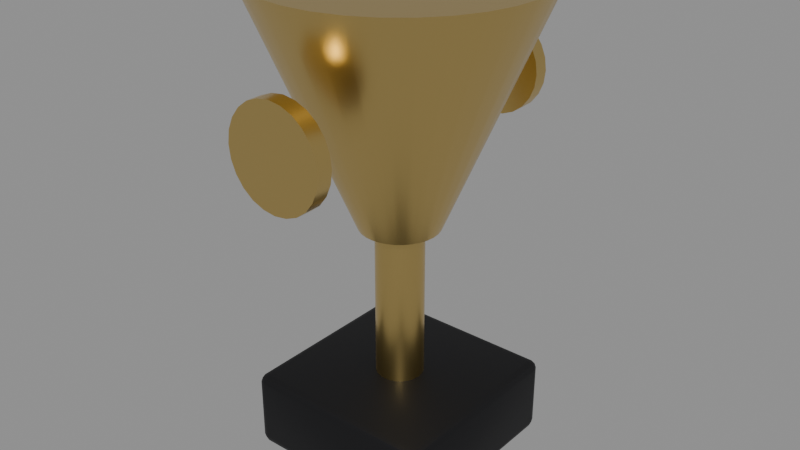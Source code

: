 # Source: SM_Trophy.blend  (saved by Blender 5.3.31; exported with 4.5.12 LTS)
import bpy
from mathutils import Matrix  # noqa: F401  (used for matrix-valued properties, if any)

bpy.ops.wm.read_factory_settings(use_empty=True)
scene = bpy.context.scene
scene.name = 'Scene'

# ---- materials (node trees are filled in below, after node groups)
mat_m_darksteel = bpy.data.materials.new('M_DarkSteel')
mat_m_darksteel.diffuse_color = (0.02, 0.02, 0.022, 1.0)
mat_m_gold = bpy.data.materials.new('M_Gold')
mat_m_gold.diffuse_color = (0.75, 0.55, 0.2, 1.0)

# ---- node groups
ng_smooth_by_angle = bpy.data.node_groups.new('Smooth by Angle', 'GeometryNodeTree')
_s = ng_smooth_by_angle.interface.new_socket(name='Mesh', in_out='OUTPUT', socket_type='NodeSocketGeometry')
_s = ng_smooth_by_angle.interface.new_socket(name='Mesh', in_out='INPUT', socket_type='NodeSocketGeometry')
_s = ng_smooth_by_angle.interface.new_socket(name='Angle', in_out='INPUT', socket_type='NodeSocketFloat')
_s.subtype = 'ANGLE'
_s.default_value = 0.5236
_s.min_value = 0.0
_s.max_value = 3.142
_s.description = 'Maximum face angle for smooth edges'
_s = ng_smooth_by_angle.interface.new_socket(name='Ignore Sharpness', in_out='INPUT', socket_type='NodeSocketBool')
_s.force_non_field = True
ng_smooth_by_angle.is_modifier = True
_N = ng_smooth_by_angle.nodes; _L = ng_smooth_by_angle.links
n0 = _N.new('GeometryNodeSetShadeSmooth'); n0.name = 'Set Shade Smooth'; n0.location = (120, -80)
n0.domain = 'EDGE'
n1 = _N.new('GeometryNodeSetShadeSmooth'); n1.name = 'Set Shade Smooth.001'; n1.location = (300, -80)
n2 = _N.new('NodeGroupOutput'); n2.name = 'Group Output'; n2.location = (480, -80)
n3 = _N.new('GeometryNodeInputMeshEdgeAngle'); n3.name = 'Edge Angle'; n3.location = (-440, -240)
n4 = _N.new('NodeGroupInput'); n4.name = 'Group Input'; n4.location = (-80, -80)
n5 = _N.new('GeometryNodeInputEdgeSmooth'); n5.name = 'Is Edge Smooth'; n5.location = (-260, -120)
n6 = _N.new('GeometryNodeInputShadeSmooth'); n6.name = 'Is Shade Smooth'; n6.location = (-440, -397)
n7 = _N.new('FunctionNodeCompare'); n7.name = 'Compare'; n7.location = (-260, -260)
n7.operation = 'LESS_EQUAL'
n8 = _N.new('FunctionNodeBooleanMath'); n8.name = 'Boolean Math.001'; n8.location = (-80, -260)
n9 = _N.new('NodeGroupInput'); n9.name = 'Group Input.001'; n9.location = (-440, -329)
n10 = _N.new('NodeGroupInput'); n10.name = 'Group Input.002'; n10.location = (-259, -189)
n11 = _N.new('FunctionNodeBooleanMath'); n11.name = 'Boolean Math'; n11.location = (-80, -149)
n11.operation = 'OR'
n12 = _N.new('FunctionNodeBooleanMath'); n12.name = 'Boolean Math.002'; n12.location = (-260, -380)
n12.operation = 'OR'
n13 = _N.new('NodeGroupInput'); n13.name = 'Group Input.003'; n13.location = (-440, -460)
_L.new(n3.outputs[0], n7.inputs[0])
_L.new(n1.outputs[0], n2.inputs[0])
_L.new(n9.outputs[1], n7.inputs[1])
_L.new(n7.outputs[0], n8.inputs[0])
_L.new(n4.outputs[0], n0.inputs[0])
_L.new(n0.outputs[0], n1.inputs[0])
_L.new(n8.outputs[0], n0.inputs[2])
_L.new(n10.outputs[2], n11.inputs[1])
_L.new(n5.outputs[0], n11.inputs[0])
_L.new(n11.outputs[0], n0.inputs[1])
_L.new(n13.outputs[2], n12.inputs[1])
_L.new(n6.outputs[0], n12.inputs[0])
_L.new(n12.outputs[0], n8.inputs[1])
n2.is_active_output = True

# ---- material node trees
mat_m_darksteel.use_nodes = True; mat_m_darksteel.node_tree.nodes.clear()
_N = mat_m_darksteel.node_tree.nodes; _L = mat_m_darksteel.node_tree.links
n0 = _N.new('ShaderNodeBsdfPrincipled'); n0.name = 'Principled BSDF'; n0.location = (-200, 100)
n0.inputs[0].default_value = (0.02, 0.02, 0.022, 1.0)
n0.inputs[1].default_value = 0.7
n0.inputs[2].default_value = 0.55
n0.inputs[10].default_value = 0.005
n1 = _N.new('ShaderNodeOutputMaterial'); n1.name = 'Material Output'; n1.location = (200, 100)
_L.new(n0.outputs[0], n1.inputs[0])
n1.is_active_output = True
mat_m_gold.use_nodes = True; mat_m_gold.node_tree.nodes.clear()
_N = mat_m_gold.node_tree.nodes; _L = mat_m_gold.node_tree.links
n0 = _N.new('ShaderNodeBsdfPrincipled'); n0.name = 'Principled BSDF'; n0.location = (-200, 100)
n0.inputs[0].default_value = (0.75, 0.55, 0.2, 1.0)
n0.inputs[1].default_value = 1.0
n0.inputs[2].default_value = 0.3
n0.inputs[10].default_value = 0.005
n1 = _N.new('ShaderNodeOutputMaterial'); n1.name = 'Material Output'; n1.location = (200, 100)
_L.new(n0.outputs[0], n1.inputs[0])
n1.is_active_output = True

# ---- meshes
me_sm_trophy = bpy.data.meshes.new('SM_Trophy')
me_sm_trophy.from_pydata([(-0.046, -0.046, 0.0), (-0.046, -0.05, 0.004), (-0.05, -0.046, 0.004), (-0.046, -0.04883, 0.001172), (-0.04831, -0.04831, 0.001691), (-0.04883, -0.04883, 0.004), (-0.04883, -0.046, 0.001172), (-0.046, -0.05, 0.036), (-0.046, -0.046, 0.04), (-0.05, -0.046, 0.036), (-0.046, -0.04883, 0.03883), (-0.04831, -0.04831, 0.03831), (-0.04883, -0.046, 0.03883), (-0.04883, -0.04883, 0.036), (-0.046, 0.046, 0.0), (-0.05, 0.046, 0.004), (-0.046, 0.05, 0.004), (-0.04883, 0.046, 0.001172), (-0.04831, 0.04831, 0.001691), (-0.04883, 0.04883, 0.004), (-0.046, 0.04883, 0.001172), (-0.046, 0.046, 0.04), (-0.046, 0.05, 0.036), (-0.05, 0.046, 0.036), (-0.046, 0.04883, 0.03883), (-0.04831, 0.04831, 0.03831), (-0.04883, 0.04883, 0.036), (-0.04883, 0.046, 0.03883), (0.046, -0.046, 0.0), (0.05, -0.046, 0.004), (0.046, -0.05, 0.004), (0.04883, -0.046, 0.001172), (0.04831, -0.04831, 0.001691), (0.04883, -0.04883, 0.004), (0.046, -0.04883, 0.001172), (0.046, -0.046, 0.04), (0.046, -0.05, 0.036), (0.05, -0.046, 0.036), (0.046, -0.04883, 0.03883), (0.04831, -0.04831, 0.03831), (0.04883, -0.04883, 0.036), (0.04883, -0.046, 0.03883), (0.046, 0.046, 0.0), (0.046, 0.05, 0.004), (0.05, 0.046, 0.004), (0.046, 0.04883, 0.001172), (0.04831, 0.04831, 0.001691), (0.04883, 0.04883, 0.004), (0.04883, 0.046, 0.001172), (0.046, 0.046, 0.04), (0.05, 0.046, 0.036), (0.046, 0.05, 0.036), (0.04883, 0.046, 0.03883), (0.04831, 0.04831, 0.03831), (0.04883, 0.04883, 0.036), (0.046, 0.04883, 0.03883), (0.0, 0.012, 0.04), (0.0, 0.012, 0.12), (0.003106, 0.01159, 0.04), (0.003106, 0.01159, 0.12), (0.006, 0.01039, 0.04), (0.006, 0.01039, 0.12), (0.008485, 0.008485, 0.04), (0.008485, 0.008485, 0.12), (0.01039, 0.006, 0.04), (0.01039, 0.006, 0.12), (0.01159, 0.003106, 0.04), (0.01159, 0.003106, 0.12), (0.012, 0.0, 0.04), (0.012, 0.0, 0.12), (0.01159, -0.003106, 0.04), (0.01159, -0.003106, 0.12), (0.01039, -0.006, 0.04), (0.01039, -0.006, 0.12), (0.008485, -0.008485, 0.04), (0.008485, -0.008485, 0.12), (0.006, -0.01039, 0.04), (0.006, -0.01039, 0.12), (0.003106, -0.01159, 0.04), (0.003106, -0.01159, 0.12), (0.0, -0.012, 0.04), (0.0, -0.012, 0.12), (-0.003106, -0.01159, 0.04), (-0.003106, -0.01159, 0.12), (-0.006, -0.01039, 0.04), (-0.006, -0.01039, 0.12), (-0.008485, -0.008485, 0.04), (-0.008485, -0.008485, 0.12), (-0.01039, -0.006, 0.04), (-0.01039, -0.006, 0.12), (-0.01159, -0.003106, 0.04), (-0.01159, -0.003106, 0.12), (-0.012, 0.0, 0.04), (-0.012, 0.0, 0.12), (-0.01159, 0.003106, 0.04), (-0.01159, 0.003106, 0.12), (-0.01039, 0.006, 0.04), (-0.01039, 0.006, 0.12), (-0.008485, 0.008485, 0.04), (-0.008485, 0.008485, 0.12), (-0.006, 0.01039, 0.04), (-0.006, 0.01039, 0.12), (-0.003106, 0.01159, 0.04), (-0.003106, 0.01159, 0.12), (0.0, 0.02, 0.12), (0.0, 0.07, 0.24), (0.003902, 0.01962, 0.12), (0.01366, 0.06865, 0.24), (0.007654, 0.01848, 0.12), (0.02679, 0.06467, 0.24), (0.01111, 0.01663, 0.12), (0.03889, 0.0582, 0.24), (0.01414, 0.01414, 0.12), (0.0495, 0.0495, 0.24), (0.01663, 0.01111, 0.12), (0.0582, 0.03889, 0.24), (0.01848, 0.007654, 0.12), (0.06467, 0.02679, 0.24), (0.01962, 0.003902, 0.12), (0.06865, 0.01366, 0.24), (0.02, 0.0, 0.12), (0.07, 0.0, 0.24), (0.01962, -0.003902, 0.12), (0.06865, -0.01366, 0.24), (0.01848, -0.007654, 0.12), (0.06467, -0.02679, 0.24), (0.01663, -0.01111, 0.12), (0.0582, -0.03889, 0.24), (0.01414, -0.01414, 0.12), (0.0495, -0.0495, 0.24), (0.01111, -0.01663, 0.12), (0.03889, -0.0582, 0.24), (0.007654, -0.01848, 0.12), (0.02679, -0.06467, 0.24), (0.003902, -0.01962, 0.12), (0.01366, -0.06865, 0.24), (0.0, -0.02, 0.12), (0.0, -0.07, 0.24), (-0.003902, -0.01962, 0.12), (-0.01366, -0.06865, 0.24), (-0.007654, -0.01848, 0.12), (-0.02679, -0.06467, 0.24), (-0.01111, -0.01663, 0.12), (-0.03889, -0.0582, 0.24), (-0.01414, -0.01414, 0.12), (-0.0495, -0.0495, 0.24), (-0.01663, -0.01111, 0.12), (-0.0582, -0.03889, 0.24), (-0.01848, -0.007654, 0.12), (-0.06467, -0.02679, 0.24), (-0.01962, -0.003902, 0.12), (-0.06865, -0.01366, 0.24), (-0.02, 0.0, 0.12), (-0.07, 0.0, 0.24), (-0.01962, 0.003902, 0.12), (-0.06865, 0.01366, 0.24), (-0.01848, 0.007654, 0.12), (-0.06467, 0.02679, 0.24), (-0.01663, 0.01111, 0.12), (-0.0582, 0.03889, 0.24), (-0.01414, 0.01414, 0.12), (-0.0495, 0.0495, 0.24), (-0.01111, 0.01663, 0.12), (-0.03889, 0.0582, 0.24), (-0.007654, 0.01848, 0.12), (-0.02679, 0.06467, 0.24), (-0.003902, 0.01962, 0.12), (-0.01366, 0.06865, 0.24), (0.0, -0.071, 0.205), (0.0, -0.079, 0.205), (0.00647, -0.071, 0.2041), (0.00647, -0.079, 0.2041), (0.0125, -0.071, 0.2017), (0.0125, -0.079, 0.2017), (0.01768, -0.071, 0.1977), (0.01768, -0.079, 0.1977), (0.02165, -0.071, 0.1925), (0.02165, -0.079, 0.1925), (0.02415, -0.071, 0.1865), (0.02415, -0.079, 0.1865), (0.025, -0.071, 0.18), (0.025, -0.079, 0.18), (0.02415, -0.071, 0.1735), (0.02415, -0.079, 0.1735), (0.02165, -0.071, 0.1675), (0.02165, -0.079, 0.1675), (0.01768, -0.071, 0.1623), (0.01768, -0.079, 0.1623), (0.0125, -0.071, 0.1583), (0.0125, -0.079, 0.1583), (0.00647, -0.071, 0.1559), (0.00647, -0.079, 0.1559), (0.0, -0.071, 0.155), (0.0, -0.079, 0.155), (-0.00647, -0.071, 0.1559), (-0.00647, -0.079, 0.1559), (-0.0125, -0.071, 0.1583), (-0.0125, -0.079, 0.1583), (-0.01768, -0.071, 0.1623), (-0.01768, -0.079, 0.1623), (-0.02165, -0.071, 0.1675), (-0.02165, -0.079, 0.1675), (-0.02415, -0.071, 0.1735), (-0.02415, -0.079, 0.1735), (-0.025, -0.071, 0.18), (-0.025, -0.079, 0.18), (-0.02415, -0.071, 0.1865), (-0.02415, -0.079, 0.1865), (-0.02165, -0.071, 0.1925), (-0.02165, -0.079, 0.1925), (-0.01768, -0.071, 0.1977), (-0.01768, -0.079, 0.1977), (-0.0125, -0.071, 0.2017), (-0.0125, -0.079, 0.2017), (-0.00647, -0.071, 0.2041), (-0.00647, -0.079, 0.2041), (0.0, 0.079, 0.205), (0.0, 0.071, 0.205), (0.00647, 0.079, 0.2041), (0.00647, 0.071, 0.2041), (0.0125, 0.079, 0.2017), (0.0125, 0.071, 0.2017), (0.01768, 0.079, 0.1977), (0.01768, 0.071, 0.1977), (0.02165, 0.079, 0.1925), (0.02165, 0.071, 0.1925), (0.02415, 0.079, 0.1865), (0.02415, 0.071, 0.1865), (0.025, 0.079, 0.18), (0.025, 0.071, 0.18), (0.02415, 0.079, 0.1735), (0.02415, 0.071, 0.1735), (0.02165, 0.079, 0.1675), (0.02165, 0.071, 0.1675), (0.01768, 0.079, 0.1623), (0.01768, 0.071, 0.1623), (0.0125, 0.079, 0.1583), (0.0125, 0.071, 0.1583), (0.00647, 0.079, 0.1559), (0.00647, 0.071, 0.1559), (0.0, 0.079, 0.155), (0.0, 0.071, 0.155), (-0.00647, 0.079, 0.1559), (-0.00647, 0.071, 0.1559), (-0.0125, 0.079, 0.1583), (-0.0125, 0.071, 0.1583), (-0.01768, 0.079, 0.1623), (-0.01768, 0.071, 0.1623), (-0.02165, 0.079, 0.1675), (-0.02165, 0.071, 0.1675), (-0.02415, 0.079, 0.1735), (-0.02415, 0.071, 0.1735), (-0.025, 0.079, 0.18), (-0.025, 0.071, 0.18), (-0.02415, 0.079, 0.1865), (-0.02415, 0.071, 0.1865), (-0.02165, 0.079, 0.1925), (-0.02165, 0.071, 0.1925), (-0.01768, 0.079, 0.1977), (-0.01768, 0.071, 0.1977), (-0.0125, 0.079, 0.2017), (-0.0125, 0.071, 0.2017), (-0.00647, 0.079, 0.2041), (-0.00647, 0.071, 0.2041)], [], [(0, 3, 4, 6), (1, 5, 4, 3), (2, 6, 4, 5), (7, 10, 11, 13), (8, 12, 11, 10), (9, 13, 11, 12), (14, 17, 18, 20), (15, 19, 18, 17), (16, 20, 18, 19), (21, 24, 25, 27), (22, 26, 25, 24), (23, 27, 25, 26), (28, 31, 32, 34), (29, 33, 32, 31), (30, 34, 32, 33), (35, 38, 39, 41), (36, 40, 39, 38), (37, 41, 39, 40), (42, 45, 46, 48), (43, 47, 46, 45), (44, 48, 46, 47), (49, 52, 53, 55), (50, 54, 53, 52), (51, 55, 53, 54), (14, 0, 6, 17), (17, 6, 2, 15), (1, 7, 13, 5), (5, 13, 9, 2), (8, 21, 27, 12), (12, 27, 23, 9), (22, 16, 19, 26), (26, 19, 15, 23), (42, 14, 20, 45), (45, 20, 16, 43), (21, 49, 55, 24), (24, 55, 51, 22), (50, 44, 47, 54), (54, 47, 43, 51), (28, 42, 48, 31), (31, 48, 44, 29), (49, 35, 41, 52), (52, 41, 37, 50), (36, 30, 33, 40), (40, 33, 29, 37), (0, 28, 34, 3), (3, 34, 30, 1), (35, 8, 10, 38), (38, 10, 7, 36), (14, 42, 28, 0), (2, 9, 23, 15), (30, 36, 7, 1), (49, 21, 8, 35), (16, 22, 51, 43), (44, 50, 37, 29), (56, 57, 59, 58), (58, 59, 61, 60), (60, 61, 63, 62), (62, 63, 65, 64), (64, 65, 67, 66), (66, 67, 69, 68), (68, 69, 71, 70), (70, 71, 73, 72), (72, 73, 75, 74), (74, 75, 77, 76), (76, 77, 79, 78), (78, 79, 81, 80), (80, 81, 83, 82), (82, 83, 85, 84), (84, 85, 87, 86), (86, 87, 89, 88), (88, 89, 91, 90), (90, 91, 93, 92), (92, 93, 95, 94), (94, 95, 97, 96), (96, 97, 99, 98), (98, 99, 101, 100), (59, 57, 103, 101, 99, 97, 95, 93, 91, 89, 87, 85, 83, 81, 79, 77, 75, 73, 71, 69, 67, 65, 63, 61), (100, 101, 103, 102), (102, 103, 57, 56), (56, 58, 60, 62, 64, 66, 68, 70, 72, 74, 76, 78, 80, 82, 84, 86, 88, 90, 92, 94, 96, 98, 100, 102), (104, 105, 107, 106), (106, 107, 109, 108), (108, 109, 111, 110), (110, 111, 113, 112), (112, 113, 115, 114), (114, 115, 117, 116), (116, 117, 119, 118), (118, 119, 121, 120), (120, 121, 123, 122), (122, 123, 125, 124), (124, 125, 127, 126), (126, 127, 129, 128), (128, 129, 131, 130), (130, 131, 133, 132), (132, 133, 135, 134), (134, 135, 137, 136), (136, 137, 139, 138), (138, 139, 141, 140), (140, 141, 143, 142), (142, 143, 145, 144), (144, 145, 147, 146), (146, 147, 149, 148), (148, 149, 151, 150), (150, 151, 153, 152), (152, 153, 155, 154), (154, 155, 157, 156), (156, 157, 159, 158), (158, 159, 161, 160), (160, 161, 163, 162), (162, 163, 165, 164), (107, 105, 167, 165, 163, 161, 159, 157, 155, 153, 151, 149, 147, 145, 143, 141, 139, 137, 135, 133, 131, 129, 127, 125, 123, 121, 119, 117, 115, 113, 111, 109), (164, 165, 167, 166), (166, 167, 105, 104), (104, 106, 108, 110, 112, 114, 116, 118, 120, 122, 124, 126, 128, 130, 132, 134, 136, 138, 140, 142, 144, 146, 148, 150, 152, 154, 156, 158, 160, 162, 164, 166), (168, 169, 171, 170), (170, 171, 173, 172), (172, 173, 175, 174), (174, 175, 177, 176), (176, 177, 179, 178), (178, 179, 181, 180), (180, 181, 183, 182), (182, 183, 185, 184), (184, 185, 187, 186), (186, 187, 189, 188), (188, 189, 191, 190), (190, 191, 193, 192), (192, 193, 195, 194), (194, 195, 197, 196), (196, 197, 199, 198), (198, 199, 201, 200), (200, 201, 203, 202), (202, 203, 205, 204), (204, 205, 207, 206), (206, 207, 209, 208), (208, 209, 211, 210), (210, 211, 213, 212), (171, 169, 215, 213, 211, 209, 207, 205, 203, 201, 199, 197, 195, 193, 191, 189, 187, 185, 183, 181, 179, 177, 175, 173), (212, 213, 215, 214), (214, 215, 169, 168), (168, 170, 172, 174, 176, 178, 180, 182, 184, 186, 188, 190, 192, 194, 196, 198, 200, 202, 204, 206, 208, 210, 212, 214), (216, 217, 219, 218), (218, 219, 221, 220), (220, 221, 223, 222), (222, 223, 225, 224), (224, 225, 227, 226), (226, 227, 229, 228), (228, 229, 231, 230), (230, 231, 233, 232), (232, 233, 235, 234), (234, 235, 237, 236), (236, 237, 239, 238), (238, 239, 241, 240), (240, 241, 243, 242), (242, 243, 245, 244), (244, 245, 247, 246), (246, 247, 249, 248), (248, 249, 251, 250), (250, 251, 253, 252), (252, 253, 255, 254), (254, 255, 257, 256), (256, 257, 259, 258), (258, 259, 261, 260), (219, 217, 263, 261, 259, 257, 255, 253, 251, 249, 247, 245, 243, 241, 239, 237, 235, 233, 231, 229, 227, 225, 223, 221), (260, 261, 263, 262), (262, 263, 217, 216), (216, 218, 220, 222, 224, 226, 228, 230, 232, 234, 236, 238, 240, 242, 244, 246, 248, 250, 252, 254, 256, 258, 260, 262)])
me_sm_trophy.polygons.foreach_set('use_smooth', [True] * 166)
me_sm_trophy.polygons.foreach_set('material_index', [0, 0, 0, 0, 0, 0, 0, 0, 0, 0, 0, 0, 0, 0, 0, 0, 0, 0, 0, 0, 0, 0, 0, 0, 0, 0, 0, 0, 0, 0, 0, 0, 0, 0, 0, 0, 0, 0, 0, 0, 0, 0, 0, 0, 0, 0, 0, 0, 0, 0, 0, 0, 0, 0, 1, 1, 1, 1, 1, 1, 1, 1, 1, 1, 1, 1, 1, 1, 1, 1, 1, 1, 1, 1, 1, 1, 1, 1, 1, 1, 1, 1, 1, 1, 1, 1, 1, 1, 1, 1, 1, 1, 1, 1, 1, 1, 1, 1, 1, 1, 1, 1, 1, 1, 1, 1, 1, 1, 1, 1, 1, 1, 1, 1, 1, 1, 1, 1, 1, 1, 1, 1, 1, 1, 1, 1, 1, 1, 1, 1, 1, 1, 1, 1, 1, 1, 1, 1, 1, 1, 1, 1, 1, 1, 1, 1, 1, 1, 1, 1, 1, 1, 1, 1, 1, 1, 1, 1, 1, 1, 1, 1, 1, 1, 1, 1])
_uv = me_sm_trophy.uv_layers.new(name='UVMap')
_uv.uv.foreach_set('vector', [0.135, 0.74, 0.135, 0.75, 0.1292, 0.75, 0.125, 0.74, 0.4, 0.99, 0.4, 1.0, 0.3856, 1.0, 0.375, 0.99, 0.4, 0.01, 0.375, 0.01, 0.375, 0.004227, 0.4, 0.0, 0.6, 0.99, 0.625, 0.99, 0.625, 0.9958, 0.6, 1.0, 0.865, 0.74, 0.875, 0.74, 0.875, 0.7458, 0.865, 0.75, 0.6, 0.01, 0.6, 0.0, 0.6144, 0.0, 0.625, 0.01, 0.135, 0.51, 0.125, 0.51, 0.125, 0.5042, 0.135, 0.5, 0.4, 0.24, 0.4, 0.25, 0.3803, 0.2521, 0.375, 0.24, 0.4, 0.26, 0.375, 0.26, 0.3803, 0.2521, 0.4, 0.25, 0.865, 0.51, 0.865, 0.5, 0.8708, 0.5, 0.875, 0.51, 0.6, 0.26, 0.6, 0.25, 0.6197, 0.2479, 0.625, 0.26, 0.6, 0.24, 0.625, 0.24, 0.6197, 0.2479, 0.6, 0.25, 0.365, 0.74, 0.375, 0.74, 0.3785, 0.75, 0.37, 0.755, 0.4, 0.74, 0.4, 0.75, 0.3785, 0.75, 0.375, 0.74, 0.4, 0.76, 0.37, 0.755, 0.3785, 0.75, 0.4, 0.75, 0.635, 0.74, 0.63, 0.755, 0.6229, 0.7486, 0.625, 0.74, 0.6, 0.76, 0.6, 0.75, 0.6229, 0.7486, 0.63, 0.755, 0.6, 0.74, 0.625, 0.74, 0.6229, 0.7486, 0.6, 0.75, 0.365, 0.51, 0.37, 0.495, 0.3771, 0.5014, 0.375, 0.51, 0.4, 0.49, 0.4, 0.5, 0.3771, 0.5014, 0.37, 0.495, 0.4, 0.51, 0.375, 0.51, 0.3771, 0.5014, 0.4, 0.5, 0.635, 0.51, 0.625, 0.51, 0.6215, 0.5, 0.63, 0.495, 0.6, 0.51, 0.6, 0.5, 0.6215, 0.5, 0.625, 0.51, 0.6, 0.49, 0.63, 0.495, 0.6215, 0.5, 0.6, 0.5, 0.135, 0.51, 0.135, 0.74, 0.125, 0.74, 0.125, 0.51, 0.375, 0.24, 0.375, 0.01, 0.4, 0.01, 0.4, 0.24, 0.4, 0.99, 0.6, 0.99, 0.6, 1.0, 0.4, 1.0, 0.4, 0.0, 0.6, 0.0, 0.6, 0.01, 0.4, 0.01, 0.865, 0.74, 0.865, 0.51, 0.875, 0.51, 0.875, 0.74, 0.625, 0.01, 0.625, 0.24, 0.6, 0.24, 0.6, 0.01, 0.6, 0.26, 0.4, 0.26, 0.4, 0.25, 0.6, 0.25, 0.6, 0.25, 0.4, 0.25, 0.4, 0.24, 0.6, 0.24, 0.365, 0.51, 0.135, 0.51, 0.135, 0.5, 0.37, 0.495, 0.37, 0.495, 0.375, 0.26, 0.4, 0.26, 0.4, 0.49, 0.865, 0.51, 0.635, 0.51, 0.63, 0.495, 0.865, 0.5, 0.625, 0.26, 0.63, 0.495, 0.6, 0.49, 0.6, 0.26, 0.6, 0.51, 0.4, 0.51, 0.4, 0.5, 0.6, 0.5, 0.6, 0.5, 0.4, 0.5, 0.4, 0.49, 0.6, 0.49, 0.365, 0.74, 0.365, 0.51, 0.375, 0.51, 0.375, 0.74, 0.375, 0.74, 0.375, 0.51, 0.4, 0.51, 0.4, 0.74, 0.635, 0.51, 0.635, 0.74, 0.625, 0.74, 0.625, 0.51, 0.625, 0.51, 0.625, 0.74, 0.6, 0.74, 0.6, 0.51, 0.6, 0.76, 0.4, 0.76, 0.4, 0.75, 0.6, 0.75, 0.6, 0.75, 0.4, 0.75, 0.4, 0.74, 0.6, 0.74, 0.135, 0.74, 0.365, 0.74, 0.37, 0.755, 0.135, 0.75, 0.375, 0.99, 0.37, 0.755, 0.4, 0.76, 0.4, 0.99, 0.635, 0.74, 0.865, 0.74, 0.865, 0.75, 0.63, 0.755, 0.63, 0.755, 0.625, 0.99, 0.6, 0.99, 0.6, 0.76, 0.135, 0.51, 0.365, 0.51, 0.365, 0.74, 0.135, 0.74, 0.4, 0.01, 0.6, 0.01, 0.6, 0.24, 0.4, 0.24, 0.4, 0.76, 0.6, 0.76, 0.6, 0.99, 0.4, 0.99, 0.635, 0.51, 0.865, 0.51, 0.865, 0.74, 0.635, 0.74, 0.4, 0.26, 0.6, 0.26, 0.6, 0.49, 0.4, 0.49, 0.4, 0.51, 0.6, 0.51, 0.6, 0.74, 0.4, 0.74, 1.0, 0.5, 1.0, 1.0, 0.9583, 1.0, 0.9583, 0.5, 0.9583, 0.5, 0.9583, 1.0, 0.9167, 1.0, 0.9167, 0.5, 0.9167, 0.5, 0.9167, 1.0, 0.875, 1.0, 0.875, 0.5, 0.875, 0.5, 0.875, 1.0, 0.8333, 1.0, 0.8333, 0.5, 0.8333, 0.5, 0.8333, 1.0, 0.7917, 1.0, 0.7917, 0.5, 0.7917, 0.5, 0.7917, 1.0, 0.75, 1.0, 0.75, 0.5, 0.75, 0.5, 0.75, 1.0, 0.7083, 1.0, 0.7083, 0.5, 0.7083, 0.5, 0.7083, 1.0, 0.6667, 1.0, 0.6667, 0.5, 0.6667, 0.5, 0.6667, 1.0, 0.625, 1.0, 0.625, 0.5, 0.625, 0.5, 0.625, 1.0, 0.5833, 1.0, 0.5833, 0.5, 0.5833, 0.5, 0.5833, 1.0, 0.5417, 1.0, 0.5417, 0.5, 0.5417, 0.5, 0.5417, 1.0, 0.5, 1.0, 0.5, 0.5, 0.5, 0.5, 0.5, 1.0, 0.4583, 1.0, 0.4583, 0.5, 0.4583, 0.5, 0.4583, 1.0, 0.4167, 1.0, 0.4167, 0.5, 0.4167, 0.5, 0.4167, 1.0, 0.375, 1.0, 0.375, 0.5, 0.375, 0.5, 0.375, 1.0, 0.3333, 1.0, 0.3333, 0.5, 0.3333, 0.5, 0.3333, 1.0, 0.2917, 1.0, 0.2917, 0.5, 0.2917, 0.5, 0.2917, 1.0, 0.25, 1.0, 0.25, 0.5, 0.25, 0.5, 0.25, 1.0, 0.2083, 1.0, 0.2083, 0.5, 0.2083, 0.5, 0.2083, 1.0, 0.1667, 1.0, 0.1667, 0.5, 0.1667, 0.5, 0.1667, 1.0, 0.125, 1.0, 0.125, 0.5, 0.125, 0.5, 0.125, 1.0, 0.08333, 1.0, 0.08333, 0.5, 0.3121, 0.4818, 0.25, 0.49, 0.1879, 0.4818, 0.13, 0.4578, 0.08029, 0.4197, 0.04215, 0.37, 0.01818, 0.3121, 0.01, 0.25, 0.01818, 0.1879, 0.04215, 0.13, 0.08029, 0.08029, 0.13, 0.04215, 0.1879, 0.01818, 0.25, 0.01, 0.3121, 0.01818, 0.37, 0.04215, 0.4197, 0.08029, 0.4578, 0.13, 0.4818, 0.1879, 0.49, 0.25, 0.4818, 0.3121, 0.4578, 0.37, 0.4197, 0.4197, 0.37, 0.4578, 0.08333, 0.5, 0.08333, 1.0, 0.04167, 1.0, 0.04167, 0.5, 0.04167, 0.5, 0.04167, 1.0, -1.863e-07, 1.0, -1.863e-07, 0.5, 0.75, 0.49, 0.8121, 0.4818, 0.87, 0.4578, 0.9197, 0.4197, 0.9578, 0.37, 0.9818, 0.3121, 0.99, 0.25, 0.9818, 0.1879, 0.9578, 0.13, 0.9197, 0.08029, 0.87, 0.04215, 0.8121, 0.01818, 0.75, 0.01, 0.6879, 0.01818, 0.63, 0.04215, 0.5803, 0.08029, 0.5422, 0.13, 0.5182, 0.1879, 0.51, 0.25, 0.5182, 0.3121, 0.5422, 0.37, 0.5803, 0.4197, 0.63, 0.4578, 0.6879, 0.4818, 1.0, 0.5, 1.0, 1.0, 0.9688, 1.0, 0.9688, 0.5, 0.9688, 0.5, 0.9688, 1.0, 0.9375, 1.0, 0.9375, 0.5, 0.9375, 0.5, 0.9375, 1.0, 0.9062, 1.0, 0.9062, 0.5, 0.9062, 0.5, 0.9062, 1.0, 0.875, 1.0, 0.875, 0.5, 0.875, 0.5, 0.875, 1.0, 0.8438, 1.0, 0.8438, 0.5, 0.8438, 0.5, 0.8438, 1.0, 0.8125, 1.0, 0.8125, 0.5, 0.8125, 0.5, 0.8125, 1.0, 0.7812, 1.0, 0.7812, 0.5, 0.7812, 0.5, 0.7812, 1.0, 0.75, 1.0, 0.75, 0.5, 0.75, 0.5, 0.75, 1.0, 0.7188, 1.0, 0.7188, 0.5, 0.7188, 0.5, 0.7188, 1.0, 0.6875, 1.0, 0.6875, 0.5, 0.6875, 0.5, 0.6875, 1.0, 0.6562, 1.0, 0.6562, 0.5, 0.6562, 0.5, 0.6562, 1.0, 0.625, 1.0, 0.625, 0.5, 0.625, 0.5, 0.625, 1.0, 0.5938, 1.0, 0.5938, 0.5, 0.5938, 0.5, 0.5938, 1.0, 0.5625, 1.0, 0.5625, 0.5, 0.5625, 0.5, 0.5625, 1.0, 0.5312, 1.0, 0.5312, 0.5, 0.5312, 0.5, 0.5312, 1.0, 0.5, 1.0, 0.5, 0.5, 0.5, 0.5, 0.5, 1.0, 0.4688, 1.0, 0.4688, 0.5, 0.4688, 0.5, 0.4688, 1.0, 0.4375, 1.0, 0.4375, 0.5, 0.4375, 0.5, 0.4375, 1.0, 0.4062, 1.0, 0.4062, 0.5, 0.4062, 0.5, 0.4062, 1.0, 0.375, 1.0, 0.375, 0.5, 0.375, 0.5, 0.375, 1.0, 0.3438, 1.0, 0.3438, 0.5, 0.3438, 0.5, 0.3438, 1.0, 0.3125, 1.0, 0.3125, 0.5, 0.3125, 0.5, 0.3125, 1.0, 0.2812, 1.0, 0.2812, 0.5, 0.2812, 0.5, 0.2812, 1.0, 0.25, 1.0, 0.25, 0.5, 0.25, 0.5, 0.25, 1.0, 0.2188, 1.0, 0.2188, 0.5, 0.2188, 0.5, 0.2188, 1.0, 0.1875, 1.0, 0.1875, 0.5, 0.1875, 0.5, 0.1875, 1.0, 0.1562, 1.0, 0.1562, 0.5, 0.1562, 0.5, 0.1562, 1.0, 0.125, 1.0, 0.125, 0.5, 0.125, 0.5, 0.125, 1.0, 0.09375, 1.0, 0.09375, 0.5, 0.09375, 0.5, 0.09375, 1.0, 0.0625, 1.0, 0.0625, 0.5, 0.2968, 0.4854, 0.25, 0.49, 0.2032, 0.4854, 0.1582, 0.4717, 0.1167, 0.4496, 0.08029, 0.4197, 0.05045, 0.3833, 0.02827, 0.3418, 0.01461, 0.2968, 0.01, 0.25, 0.01461, 0.2032, 0.02827, 0.1582, 0.05045, 0.1167, 0.08029, 0.08029, 0.1167, 0.05045, 0.1582, 0.02827, 0.2032, 0.01461, 0.25, 0.01, 0.2968, 0.01461, 0.3418, 0.02827, 0.3833, 0.05045, 0.4197, 0.08029, 0.4496, 0.1167, 0.4717, 0.1582, 0.4854, 0.2032, 0.49, 0.25, 0.4854, 0.2968, 0.4717, 0.3418, 0.4496, 0.3833, 0.4197, 0.4197, 0.3833, 0.4496, 0.3418, 0.4717, 0.0625, 0.5, 0.0625, 1.0, 0.03125, 1.0, 0.03125, 0.5, 0.03125, 0.5, 0.03125, 1.0, 0.0, 1.0, 0.0, 0.5, 0.75, 0.49, 0.7968, 0.4854, 0.8418, 0.4717, 0.8833, 0.4496, 0.9197, 0.4197, 0.9496, 0.3833, 0.9717, 0.3418, 0.9854, 0.2968, 0.99, 0.25, 0.9854, 0.2032, 0.9717, 0.1582, 0.9496, 0.1167, 0.9197, 0.08029, 0.8833, 0.05045, 0.8418, 0.02827, 0.7968, 0.01461, 0.75, 0.01, 0.7032, 0.01461, 0.6582, 0.02827, 0.6167, 0.05045, 0.5803, 0.08029, 0.5504, 0.1167, 0.5283, 0.1582, 0.5146, 0.2032, 0.51, 0.25, 0.5146, 0.2968, 0.5283, 0.3418, 0.5504, 0.3833, 0.5803, 0.4197, 0.6167, 0.4496, 0.6582, 0.4717, 0.7032, 0.4854, 1.0, 0.5, 1.0, 1.0, 0.9583, 1.0, 0.9583, 0.5, 0.9583, 0.5, 0.9583, 1.0, 0.9167, 1.0, 0.9167, 0.5, 0.9167, 0.5, 0.9167, 1.0, 0.875, 1.0, 0.875, 0.5, 0.875, 0.5, 0.875, 1.0, 0.8333, 1.0, 0.8333, 0.5, 0.8333, 0.5, 0.8333, 1.0, 0.7917, 1.0, 0.7917, 0.5, 0.7917, 0.5, 0.7917, 1.0, 0.75, 1.0, 0.75, 0.5, 0.75, 0.5, 0.75, 1.0, 0.7083, 1.0, 0.7083, 0.5, 0.7083, 0.5, 0.7083, 1.0, 0.6667, 1.0, 0.6667, 0.5, 0.6667, 0.5, 0.6667, 1.0, 0.625, 1.0, 0.625, 0.5, 0.625, 0.5, 0.625, 1.0, 0.5833, 1.0, 0.5833, 0.5, 0.5833, 0.5, 0.5833, 1.0, 0.5417, 1.0, 0.5417, 0.5, 0.5417, 0.5, 0.5417, 1.0, 0.5, 1.0, 0.5, 0.5, 0.5, 0.5, 0.5, 1.0, 0.4583, 1.0, 0.4583, 0.5, 0.4583, 0.5, 0.4583, 1.0, 0.4167, 1.0, 0.4167, 0.5, 0.4167, 0.5, 0.4167, 1.0, 0.375, 1.0, 0.375, 0.5, 0.375, 0.5, 0.375, 1.0, 0.3333, 1.0, 0.3333, 0.5, 0.3333, 0.5, 0.3333, 1.0, 0.2917, 1.0, 0.2917, 0.5, 0.2917, 0.5, 0.2917, 1.0, 0.25, 1.0, 0.25, 0.5, 0.25, 0.5, 0.25, 1.0, 0.2083, 1.0, 0.2083, 0.5, 0.2083, 0.5, 0.2083, 1.0, 0.1667, 1.0, 0.1667, 0.5, 0.1667, 0.5, 0.1667, 1.0, 0.125, 1.0, 0.125, 0.5, 0.125, 0.5, 0.125, 1.0, 0.08333, 1.0, 0.08333, 0.5, 0.3121, 0.4818, 0.25, 0.49, 0.1879, 0.4818, 0.13, 0.4578, 0.08029, 0.4197, 0.04215, 0.37, 0.01818, 0.3121, 0.01, 0.25, 0.01818, 0.1879, 0.04215, 0.13, 0.08029, 0.08029, 0.13, 0.04215, 0.1879, 0.01818, 0.25, 0.01, 0.3121, 0.01818, 0.37, 0.04215, 0.4197, 0.08029, 0.4578, 0.13, 0.4818, 0.1879, 0.49, 0.25, 0.4818, 0.3121, 0.4578, 0.37, 0.4197, 0.4197, 0.37, 0.4578, 0.08333, 0.5, 0.08333, 1.0, 0.04167, 1.0, 0.04167, 0.5, 0.04167, 0.5, 0.04167, 1.0, -1.863e-07, 1.0, -1.863e-07, 0.5, 0.75, 0.49, 0.8121, 0.4818, 0.87, 0.4578, 0.9197, 0.4197, 0.9578, 0.37, 0.9818, 0.3121, 0.99, 0.25, 0.9818, 0.1879, 0.9578, 0.13, 0.9197, 0.08029, 0.87, 0.04215, 0.8121, 0.01818, 0.75, 0.01, 0.6879, 0.01818, 0.63, 0.04215, 0.5803, 0.08029, 0.5422, 0.13, 0.5182, 0.1879, 0.51, 0.25, 0.5182, 0.3121, 0.5422, 0.37, 0.5803, 0.4197, 0.63, 0.4578, 0.6879, 0.4818, 1.0, 0.5, 1.0, 1.0, 0.9583, 1.0, 0.9583, 0.5, 0.9583, 0.5, 0.9583, 1.0, 0.9167, 1.0, 0.9167, 0.5, 0.9167, 0.5, 0.9167, 1.0, 0.875, 1.0, 0.875, 0.5, 0.875, 0.5, 0.875, 1.0, 0.8333, 1.0, 0.8333, 0.5, 0.8333, 0.5, 0.8333, 1.0, 0.7917, 1.0, 0.7917, 0.5, 0.7917, 0.5, 0.7917, 1.0, 0.75, 1.0, 0.75, 0.5, 0.75, 0.5, 0.75, 1.0, 0.7083, 1.0, 0.7083, 0.5, 0.7083, 0.5, 0.7083, 1.0, 0.6667, 1.0, 0.6667, 0.5, 0.6667, 0.5, 0.6667, 1.0, 0.625, 1.0, 0.625, 0.5, 0.625, 0.5, 0.625, 1.0, 0.5833, 1.0, 0.5833, 0.5, 0.5833, 0.5, 0.5833, 1.0, 0.5417, 1.0, 0.5417, 0.5, 0.5417, 0.5, 0.5417, 1.0, 0.5, 1.0, 0.5, 0.5, 0.5, 0.5, 0.5, 1.0, 0.4583, 1.0, 0.4583, 0.5, 0.4583, 0.5, 0.4583, 1.0, 0.4167, 1.0, 0.4167, 0.5, 0.4167, 0.5, 0.4167, 1.0, 0.375, 1.0, 0.375, 0.5, 0.375, 0.5, 0.375, 1.0, 0.3333, 1.0, 0.3333, 0.5, 0.3333, 0.5, 0.3333, 1.0, 0.2917, 1.0, 0.2917, 0.5, 0.2917, 0.5, 0.2917, 1.0, 0.25, 1.0, 0.25, 0.5, 0.25, 0.5, 0.25, 1.0, 0.2083, 1.0, 0.2083, 0.5, 0.2083, 0.5, 0.2083, 1.0, 0.1667, 1.0, 0.1667, 0.5, 0.1667, 0.5, 0.1667, 1.0, 0.125, 1.0, 0.125, 0.5, 0.125, 0.5, 0.125, 1.0, 0.08333, 1.0, 0.08333, 0.5, 0.3121, 0.4818, 0.25, 0.49, 0.1879, 0.4818, 0.13, 0.4578, 0.08029, 0.4197, 0.04215, 0.37, 0.01818, 0.3121, 0.01, 0.25, 0.01818, 0.1879, 0.04215, 0.13, 0.08029, 0.08029, 0.13, 0.04215, 0.1879, 0.01818, 0.25, 0.01, 0.3121, 0.01818, 0.37, 0.04215, 0.4197, 0.08029, 0.4578, 0.13, 0.4818, 0.1879, 0.49, 0.25, 0.4818, 0.3121, 0.4578, 0.37, 0.4197, 0.4197, 0.37, 0.4578, 0.08333, 0.5, 0.08333, 1.0, 0.04167, 1.0, 0.04167, 0.5, 0.04167, 0.5, 0.04167, 1.0, -1.863e-07, 1.0, -1.863e-07, 0.5, 0.75, 0.49, 0.8121, 0.4818, 0.87, 0.4578, 0.9197, 0.4197, 0.9578, 0.37, 0.9818, 0.3121, 0.99, 0.25, 0.9818, 0.1879, 0.9578, 0.13, 0.9197, 0.08029, 0.87, 0.04215, 0.8121, 0.01818, 0.75, 0.01, 0.6879, 0.01818, 0.63, 0.04215, 0.5803, 0.08029, 0.5422, 0.13, 0.5182, 0.1879, 0.51, 0.25, 0.5182, 0.3121, 0.5422, 0.37, 0.5803, 0.4197, 0.63, 0.4578, 0.6879, 0.4818])
me_sm_trophy.materials.append(mat_m_darksteel)
me_sm_trophy.materials.append(mat_m_gold)
me_sm_trophy.update()

# ---- objects
ob_sm_trophy = bpy.data.objects.new('SM_Trophy', me_sm_trophy)

# ---- transforms, parenting, visibility, modifiers, constraints
ob_sm_trophy.location = (0.0, 0.0, 0.0)
_m = ob_sm_trophy.modifiers.new('Smooth by Angle', 'NODES')
_m.node_group = ng_smooth_by_angle
_gi = [s.identifier for s in ng_smooth_by_angle.interface.items_tree if s.item_type == 'SOCKET' and s.in_out == 'INPUT']
_m[_gi[1]] = 0.6109  # 'Angle'
_m.use_pin_to_last = True
_m.show_group_selector = False

# ---- collection membership
scene.collection.objects.link(ob_sm_trophy)

# ---- scene / render settings (as saved in the file)
scene.frame_start = 1; scene.frame_end = 250; scene.frame_set(1)
scene.render.engine = 'BLENDER_EEVEE_NEXT'
scene.render.bake_bias = 0.0
scene.render.bake_samples = 0
scene.render.compositor_device = 'GPU'
scene.eevee.use_volume_custom_range = False
scene.eevee.fast_gi_thickness_near = 0.1
scene.eevee.fast_gi_thickness_far = 0.0
scene.eevee.ray_tracing_options.screen_trace_thickness = 0.1
bpy.context.view_layer.update()

# ---- added for rendering (the .blend has no active camera and no usable light): camera, sun + grey world if the file has none
cam_auto = bpy.data.cameras.new('AutoCamera')
cam_auto.lens = 50.0
cam_auto.sensor_width = 36.0
cam_auto.clip_end = 1000.0
ob_auto_camera = bpy.data.objects.new('AutoCamera', cam_auto)
scene.collection.objects.link(ob_auto_camera)
ob_auto_camera.location = (0.295731, -0.354877, 0.356584)
ob_auto_camera.rotation_euler = (1.09748, -7.21219e-08, 0.694738)
scene.camera = ob_auto_camera
light_auto_sun = bpy.data.lights.new('AutoSun', 'SUN')
light_auto_sun.energy = 3.0
light_auto_sun.angle = 0.0523599
ob_auto_sun = bpy.data.objects.new('AutoSun', light_auto_sun)
scene.collection.objects.link(ob_auto_sun)
ob_auto_sun.rotation_euler = (0.872665, 0.174533, 0.523599)
if scene.world is None:
    world_auto = bpy.data.worlds.new('AutoWorld')
    world_auto.color = (0.3, 0.3, 0.3)
    scene.world = world_auto
bpy.context.view_layer.update()
